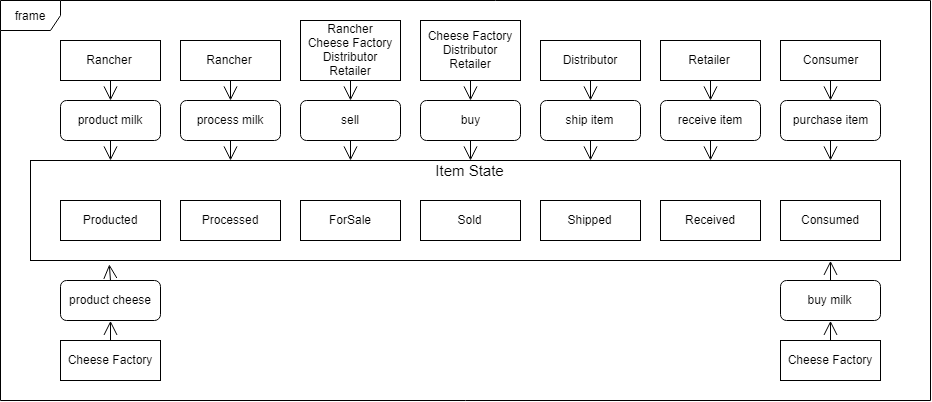

The diagram above was exported from draw.io. Its source (the exported page's mxGraphModel, read from the mxfile embedded in the PNG):
<mxGraphModel dx="920" dy="492" grid="1" gridSize="10" guides="1" tooltips="1" connect="1" arrows="1" fold="1" page="1" pageScale="1" pageWidth="827" pageHeight="1169" math="0" shadow="0">
  <root>
    <mxCell id="0" />
    <mxCell id="1" parent="0" />
    <mxCell id="JRomqStRTzR2d5w5Yyd_-2" value="frame" style="shape=umlFrame;whiteSpace=wrap;html=1;" vertex="1" parent="1">
      <mxGeometry x="30" y="30" width="930" height="400" as="geometry" />
    </mxCell>
    <mxCell id="JRomqStRTzR2d5w5Yyd_-10" value="" style="rounded=0;whiteSpace=wrap;html=1;" vertex="1" parent="1">
      <mxGeometry x="60" y="190" width="870" height="100" as="geometry" />
    </mxCell>
    <mxCell id="JRomqStRTzR2d5w5Yyd_-11" value="&lt;font style=&quot;font-size: 15px&quot;&gt;Item State&lt;/font&gt;" style="text;html=1;strokeColor=none;fillColor=none;align=center;verticalAlign=middle;whiteSpace=wrap;rounded=0;" vertex="1" parent="1">
      <mxGeometry x="456.5" y="190" width="87" height="20" as="geometry" />
    </mxCell>
    <mxCell id="JRomqStRTzR2d5w5Yyd_-12" value="Producted" style="rounded=0;whiteSpace=wrap;html=1;" vertex="1" parent="1">
      <mxGeometry x="90" y="230" width="100" height="40" as="geometry" />
    </mxCell>
    <mxCell id="JRomqStRTzR2d5w5Yyd_-13" value="Processed" style="rounded=0;whiteSpace=wrap;html=1;" vertex="1" parent="1">
      <mxGeometry x="210" y="230" width="100" height="40" as="geometry" />
    </mxCell>
    <mxCell id="JRomqStRTzR2d5w5Yyd_-14" value="ForSale" style="rounded=0;whiteSpace=wrap;html=1;" vertex="1" parent="1">
      <mxGeometry x="330" y="230" width="100" height="40" as="geometry" />
    </mxCell>
    <mxCell id="JRomqStRTzR2d5w5Yyd_-16" value="Sold" style="rounded=0;whiteSpace=wrap;html=1;" vertex="1" parent="1">
      <mxGeometry x="450" y="230" width="100" height="40" as="geometry" />
    </mxCell>
    <mxCell id="JRomqStRTzR2d5w5Yyd_-17" value="Shipped" style="rounded=0;whiteSpace=wrap;html=1;" vertex="1" parent="1">
      <mxGeometry x="570" y="230" width="100" height="40" as="geometry" />
    </mxCell>
    <mxCell id="JRomqStRTzR2d5w5Yyd_-18" value="Rancher" style="rounded=0;whiteSpace=wrap;html=1;" vertex="1" parent="1">
      <mxGeometry x="90" y="70" width="100" height="40" as="geometry" />
    </mxCell>
    <mxCell id="JRomqStRTzR2d5w5Yyd_-19" value="Received" style="rounded=0;whiteSpace=wrap;html=1;" vertex="1" parent="1">
      <mxGeometry x="690" y="230" width="100" height="40" as="geometry" />
    </mxCell>
    <mxCell id="JRomqStRTzR2d5w5Yyd_-20" value="Consumed" style="rounded=0;whiteSpace=wrap;html=1;" vertex="1" parent="1">
      <mxGeometry x="810" y="230" width="100" height="40" as="geometry" />
    </mxCell>
    <mxCell id="JRomqStRTzR2d5w5Yyd_-22" value="Cheese Factory" style="rounded=0;whiteSpace=wrap;html=1;" vertex="1" parent="1">
      <mxGeometry x="90" y="370" width="100" height="40" as="geometry" />
    </mxCell>
    <mxCell id="JRomqStRTzR2d5w5Yyd_-27" value="product milk" style="rounded=1;whiteSpace=wrap;html=1;" vertex="1" parent="1">
      <mxGeometry x="90" y="130" width="100" height="40" as="geometry" />
    </mxCell>
    <mxCell id="JRomqStRTzR2d5w5Yyd_-28" value="product cheese" style="rounded=1;whiteSpace=wrap;html=1;" vertex="1" parent="1">
      <mxGeometry x="90" y="310" width="100" height="40" as="geometry" />
    </mxCell>
    <mxCell id="JRomqStRTzR2d5w5Yyd_-29" value="Rancher" style="rounded=0;whiteSpace=wrap;html=1;" vertex="1" parent="1">
      <mxGeometry x="210" y="70" width="100" height="40" as="geometry" />
    </mxCell>
    <mxCell id="JRomqStRTzR2d5w5Yyd_-30" value="process milk" style="rounded=1;whiteSpace=wrap;html=1;" vertex="1" parent="1">
      <mxGeometry x="210" y="130" width="100" height="40" as="geometry" />
    </mxCell>
    <mxCell id="JRomqStRTzR2d5w5Yyd_-31" value="Cheese Factory" style="rounded=0;whiteSpace=wrap;html=1;" vertex="1" parent="1">
      <mxGeometry x="810" y="370" width="100" height="40" as="geometry" />
    </mxCell>
    <mxCell id="JRomqStRTzR2d5w5Yyd_-32" value="buy milk" style="rounded=1;whiteSpace=wrap;html=1;" vertex="1" parent="1">
      <mxGeometry x="810" y="310" width="100" height="40" as="geometry" />
    </mxCell>
    <mxCell id="JRomqStRTzR2d5w5Yyd_-33" value="Rancher&lt;br&gt;Cheese Factory&lt;br&gt;Distributor&lt;br&gt;Retailer" style="rounded=0;whiteSpace=wrap;html=1;" vertex="1" parent="1">
      <mxGeometry x="330" y="50" width="100" height="60" as="geometry" />
    </mxCell>
    <mxCell id="JRomqStRTzR2d5w5Yyd_-34" value="sell" style="rounded=1;whiteSpace=wrap;html=1;" vertex="1" parent="1">
      <mxGeometry x="330" y="130" width="100" height="40" as="geometry" />
    </mxCell>
    <mxCell id="JRomqStRTzR2d5w5Yyd_-35" value="Cheese Factory&lt;br&gt;Distributor&lt;br&gt;Retailer" style="rounded=0;whiteSpace=wrap;html=1;" vertex="1" parent="1">
      <mxGeometry x="450" y="50" width="100" height="60" as="geometry" />
    </mxCell>
    <mxCell id="JRomqStRTzR2d5w5Yyd_-36" value="buy" style="rounded=1;whiteSpace=wrap;html=1;" vertex="1" parent="1">
      <mxGeometry x="450" y="130" width="100" height="40" as="geometry" />
    </mxCell>
    <mxCell id="JRomqStRTzR2d5w5Yyd_-37" value="Distributor" style="rounded=0;whiteSpace=wrap;html=1;" vertex="1" parent="1">
      <mxGeometry x="570" y="70" width="100" height="40" as="geometry" />
    </mxCell>
    <mxCell id="JRomqStRTzR2d5w5Yyd_-38" value="ship item" style="rounded=1;whiteSpace=wrap;html=1;" vertex="1" parent="1">
      <mxGeometry x="570" y="130" width="100" height="40" as="geometry" />
    </mxCell>
    <mxCell id="JRomqStRTzR2d5w5Yyd_-39" value="Retailer" style="rounded=0;whiteSpace=wrap;html=1;" vertex="1" parent="1">
      <mxGeometry x="690" y="70" width="100" height="40" as="geometry" />
    </mxCell>
    <mxCell id="JRomqStRTzR2d5w5Yyd_-40" value="receive item" style="rounded=1;whiteSpace=wrap;html=1;" vertex="1" parent="1">
      <mxGeometry x="690" y="130" width="100" height="40" as="geometry" />
    </mxCell>
    <mxCell id="JRomqStRTzR2d5w5Yyd_-41" value="Consumer" style="rounded=0;whiteSpace=wrap;html=1;" vertex="1" parent="1">
      <mxGeometry x="810" y="70" width="100" height="40" as="geometry" />
    </mxCell>
    <mxCell id="JRomqStRTzR2d5w5Yyd_-42" value="purchase item" style="rounded=1;whiteSpace=wrap;html=1;" vertex="1" parent="1">
      <mxGeometry x="810" y="130" width="100" height="40" as="geometry" />
    </mxCell>
    <mxCell id="JRomqStRTzR2d5w5Yyd_-45" value="" style="endArrow=open;endFill=1;endSize=12;html=1;exitX=0.5;exitY=0;exitDx=0;exitDy=0;entryX=0.091;entryY=1.043;entryDx=0;entryDy=0;entryPerimeter=0;" edge="1" parent="1" source="JRomqStRTzR2d5w5Yyd_-28" target="JRomqStRTzR2d5w5Yyd_-10">
      <mxGeometry width="160" relative="1" as="geometry">
        <mxPoint x="230" y="460" as="sourcePoint" />
        <mxPoint x="220" y="500" as="targetPoint" />
      </mxGeometry>
    </mxCell>
    <mxCell id="JRomqStRTzR2d5w5Yyd_-47" value="" style="endArrow=open;endFill=1;endSize=12;html=1;exitX=0.5;exitY=0;exitDx=0;exitDy=0;entryX=0.5;entryY=1;entryDx=0;entryDy=0;" edge="1" parent="1" source="JRomqStRTzR2d5w5Yyd_-22" target="JRomqStRTzR2d5w5Yyd_-28">
      <mxGeometry width="160" relative="1" as="geometry">
        <mxPoint x="50" y="450" as="sourcePoint" />
        <mxPoint x="210" y="450" as="targetPoint" />
      </mxGeometry>
    </mxCell>
    <mxCell id="JRomqStRTzR2d5w5Yyd_-49" value="" style="endArrow=open;endFill=1;endSize=12;html=1;exitX=0.5;exitY=0;exitDx=0;exitDy=0;entryX=0.5;entryY=1;entryDx=0;entryDy=0;" edge="1" parent="1" source="JRomqStRTzR2d5w5Yyd_-31" target="JRomqStRTzR2d5w5Yyd_-32">
      <mxGeometry width="160" relative="1" as="geometry">
        <mxPoint x="50" y="450" as="sourcePoint" />
        <mxPoint x="210" y="450" as="targetPoint" />
      </mxGeometry>
    </mxCell>
    <mxCell id="JRomqStRTzR2d5w5Yyd_-50" value="" style="endArrow=open;endFill=1;endSize=12;html=1;exitX=0.5;exitY=0;exitDx=0;exitDy=0;entryX=0.5;entryY=1;entryDx=0;entryDy=0;" edge="1" parent="1">
      <mxGeometry width="160" relative="1" as="geometry">
        <mxPoint x="860" y="310.3529411764706" as="sourcePoint" />
        <mxPoint x="860" y="290.3529411764706" as="targetPoint" />
      </mxGeometry>
    </mxCell>
    <mxCell id="JRomqStRTzR2d5w5Yyd_-51" value="" style="endArrow=open;endFill=1;endSize=12;html=1;exitX=0.5;exitY=1;exitDx=0;exitDy=0;" edge="1" parent="1" source="JRomqStRTzR2d5w5Yyd_-18" target="JRomqStRTzR2d5w5Yyd_-27">
      <mxGeometry width="160" relative="1" as="geometry">
        <mxPoint x="50" y="450" as="sourcePoint" />
        <mxPoint x="210" y="450" as="targetPoint" />
      </mxGeometry>
    </mxCell>
    <mxCell id="JRomqStRTzR2d5w5Yyd_-52" value="" style="endArrow=open;endFill=1;endSize=12;html=1;exitX=0.5;exitY=1;exitDx=0;exitDy=0;" edge="1" parent="1">
      <mxGeometry width="160" relative="1" as="geometry">
        <mxPoint x="140" y="170.3529411764706" as="sourcePoint" />
        <mxPoint x="140" y="189.9999999999999" as="targetPoint" />
      </mxGeometry>
    </mxCell>
    <mxCell id="JRomqStRTzR2d5w5Yyd_-53" value="" style="endArrow=open;endFill=1;endSize=12;html=1;exitX=0.5;exitY=1;exitDx=0;exitDy=0;" edge="1" parent="1">
      <mxGeometry width="160" relative="1" as="geometry">
        <mxPoint x="260" y="110.35294117647061" as="sourcePoint" />
        <mxPoint x="260" y="129.9999999999999" as="targetPoint" />
      </mxGeometry>
    </mxCell>
    <mxCell id="JRomqStRTzR2d5w5Yyd_-54" value="" style="endArrow=open;endFill=1;endSize=12;html=1;exitX=0.5;exitY=1;exitDx=0;exitDy=0;" edge="1" parent="1">
      <mxGeometry width="160" relative="1" as="geometry">
        <mxPoint x="260" y="170.3529411764706" as="sourcePoint" />
        <mxPoint x="260" y="189.9999999999999" as="targetPoint" />
      </mxGeometry>
    </mxCell>
    <mxCell id="JRomqStRTzR2d5w5Yyd_-55" value="" style="endArrow=open;endFill=1;endSize=12;html=1;exitX=0.5;exitY=1;exitDx=0;exitDy=0;" edge="1" parent="1">
      <mxGeometry width="160" relative="1" as="geometry">
        <mxPoint x="380" y="110.35294117647061" as="sourcePoint" />
        <mxPoint x="380" y="129.9999999999999" as="targetPoint" />
      </mxGeometry>
    </mxCell>
    <mxCell id="JRomqStRTzR2d5w5Yyd_-56" value="" style="endArrow=open;endFill=1;endSize=12;html=1;exitX=0.5;exitY=1;exitDx=0;exitDy=0;" edge="1" parent="1">
      <mxGeometry width="160" relative="1" as="geometry">
        <mxPoint x="380" y="170.3529411764706" as="sourcePoint" />
        <mxPoint x="380" y="189.9999999999999" as="targetPoint" />
      </mxGeometry>
    </mxCell>
    <mxCell id="JRomqStRTzR2d5w5Yyd_-57" value="" style="endArrow=open;endFill=1;endSize=12;html=1;exitX=0.5;exitY=1;exitDx=0;exitDy=0;" edge="1" parent="1">
      <mxGeometry width="160" relative="1" as="geometry">
        <mxPoint x="500" y="110.35294117647061" as="sourcePoint" />
        <mxPoint x="500" y="129.9999999999999" as="targetPoint" />
      </mxGeometry>
    </mxCell>
    <mxCell id="JRomqStRTzR2d5w5Yyd_-58" value="" style="endArrow=open;endFill=1;endSize=12;html=1;exitX=0.5;exitY=1;exitDx=0;exitDy=0;" edge="1" parent="1">
      <mxGeometry width="160" relative="1" as="geometry">
        <mxPoint x="500" y="170.3529411764706" as="sourcePoint" />
        <mxPoint x="500" y="189.9999999999999" as="targetPoint" />
      </mxGeometry>
    </mxCell>
    <mxCell id="JRomqStRTzR2d5w5Yyd_-59" value="" style="endArrow=open;endFill=1;endSize=12;html=1;exitX=0.5;exitY=1;exitDx=0;exitDy=0;" edge="1" parent="1">
      <mxGeometry width="160" relative="1" as="geometry">
        <mxPoint x="620" y="110.35294117647061" as="sourcePoint" />
        <mxPoint x="620" y="129.9999999999999" as="targetPoint" />
      </mxGeometry>
    </mxCell>
    <mxCell id="JRomqStRTzR2d5w5Yyd_-60" value="" style="endArrow=open;endFill=1;endSize=12;html=1;exitX=0.5;exitY=1;exitDx=0;exitDy=0;" edge="1" parent="1">
      <mxGeometry width="160" relative="1" as="geometry">
        <mxPoint x="620" y="170.3529411764706" as="sourcePoint" />
        <mxPoint x="620" y="189.9999999999999" as="targetPoint" />
      </mxGeometry>
    </mxCell>
    <mxCell id="JRomqStRTzR2d5w5Yyd_-61" value="" style="endArrow=open;endFill=1;endSize=12;html=1;exitX=0.5;exitY=1;exitDx=0;exitDy=0;" edge="1" parent="1">
      <mxGeometry width="160" relative="1" as="geometry">
        <mxPoint x="740" y="110.35294117647061" as="sourcePoint" />
        <mxPoint x="740" y="129.9999999999999" as="targetPoint" />
      </mxGeometry>
    </mxCell>
    <mxCell id="JRomqStRTzR2d5w5Yyd_-62" value="" style="endArrow=open;endFill=1;endSize=12;html=1;exitX=0.5;exitY=1;exitDx=0;exitDy=0;" edge="1" parent="1">
      <mxGeometry width="160" relative="1" as="geometry">
        <mxPoint x="740" y="170.3529411764706" as="sourcePoint" />
        <mxPoint x="740" y="189.9999999999999" as="targetPoint" />
      </mxGeometry>
    </mxCell>
    <mxCell id="JRomqStRTzR2d5w5Yyd_-63" value="" style="endArrow=open;endFill=1;endSize=12;html=1;exitX=0.5;exitY=1;exitDx=0;exitDy=0;" edge="1" parent="1">
      <mxGeometry width="160" relative="1" as="geometry">
        <mxPoint x="860" y="110.35294117647061" as="sourcePoint" />
        <mxPoint x="860" y="129.9999999999999" as="targetPoint" />
      </mxGeometry>
    </mxCell>
    <mxCell id="JRomqStRTzR2d5w5Yyd_-64" value="" style="endArrow=open;endFill=1;endSize=12;html=1;exitX=0.5;exitY=1;exitDx=0;exitDy=0;" edge="1" parent="1">
      <mxGeometry width="160" relative="1" as="geometry">
        <mxPoint x="860" y="170.3529411764706" as="sourcePoint" />
        <mxPoint x="860" y="189.9999999999999" as="targetPoint" />
      </mxGeometry>
    </mxCell>
  </root>
</mxGraphModel>